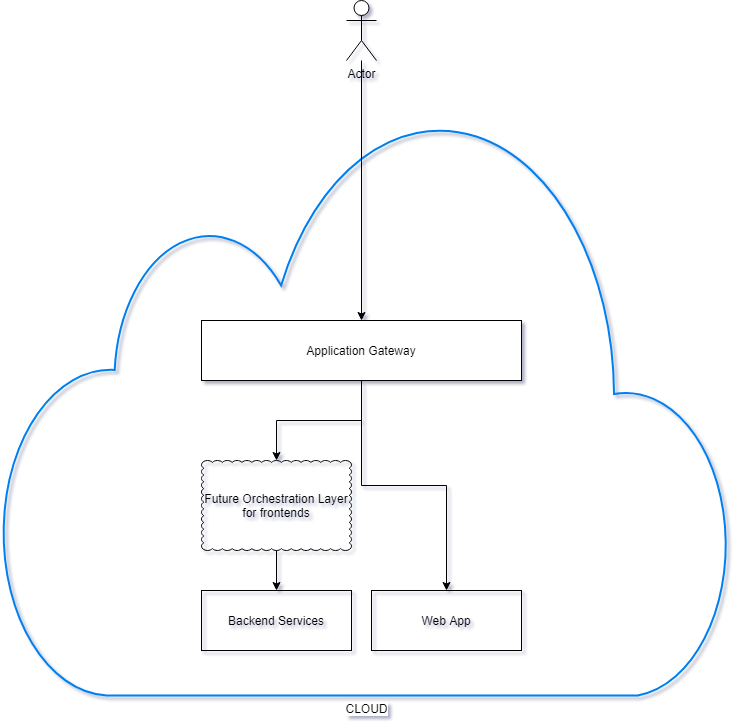

The diagram above was exported from draw.io. Its source (the exported page's mxGraphModel, read from the mxfile embedded in the PNG):
<mxGraphModel dx="1422" dy="762" grid="1" gridSize="10" guides="1" tooltips="1" connect="1" arrows="1" fold="1" page="1" pageScale="1" pageWidth="827" pageHeight="1169" math="0" shadow="0">
  <root>
    <mxCell id="0" />
    <mxCell id="1" parent="0" />
    <mxCell id="Dtj8-vzoBGpzy0nNIJsu-6" value="CLOUD" style="html=1;verticalLabelPosition=bottom;align=center;labelBackgroundColor=#ffffff;verticalAlign=top;strokeWidth=2;strokeColor=#0080F0;shadow=0;dashed=0;shape=mxgraph.ios7.icons.cloud;fillColor=none;" parent="1" vertex="1">
      <mxGeometry x="80" y="250" width="730" height="585" as="geometry" />
    </mxCell>
    <mxCell id="Dtj8-vzoBGpzy0nNIJsu-14" style="edgeStyle=orthogonalEdgeStyle;rounded=0;orthogonalLoop=1;jettySize=auto;html=1;" parent="1" source="Dtj8-vzoBGpzy0nNIJsu-3" target="Dtj8-vzoBGpzy0nNIJsu-9" edge="1">
      <mxGeometry relative="1" as="geometry" />
    </mxCell>
    <mxCell id="Dtj8-vzoBGpzy0nNIJsu-16" style="edgeStyle=orthogonalEdgeStyle;rounded=0;orthogonalLoop=1;jettySize=auto;html=1;" parent="1" source="Dtj8-vzoBGpzy0nNIJsu-3" target="Dtj8-vzoBGpzy0nNIJsu-12" edge="1">
      <mxGeometry relative="1" as="geometry" />
    </mxCell>
    <mxCell id="Dtj8-vzoBGpzy0nNIJsu-3" value="Application Gateway" style="rounded=0;whiteSpace=wrap;html=1;" parent="1" vertex="1">
      <mxGeometry x="280" y="460" width="320" height="60" as="geometry" />
    </mxCell>
    <mxCell id="Dtj8-vzoBGpzy0nNIJsu-17" style="edgeStyle=orthogonalEdgeStyle;rounded=0;orthogonalLoop=1;jettySize=auto;html=1;" parent="1" source="Dtj8-vzoBGpzy0nNIJsu-4" target="Dtj8-vzoBGpzy0nNIJsu-3" edge="1">
      <mxGeometry relative="1" as="geometry" />
    </mxCell>
    <mxCell id="Dtj8-vzoBGpzy0nNIJsu-4" value="Actor" style="shape=umlActor;verticalLabelPosition=bottom;verticalAlign=top;html=1;outlineConnect=0;" parent="1" vertex="1">
      <mxGeometry x="425" y="140" width="30" height="60" as="geometry" />
    </mxCell>
    <mxCell id="Dtj8-vzoBGpzy0nNIJsu-15" style="edgeStyle=orthogonalEdgeStyle;rounded=0;orthogonalLoop=1;jettySize=auto;html=1;entryX=0.5;entryY=0;entryDx=0;entryDy=0;" parent="1" source="Dtj8-vzoBGpzy0nNIJsu-9" target="Dtj8-vzoBGpzy0nNIJsu-11" edge="1">
      <mxGeometry relative="1" as="geometry" />
    </mxCell>
    <mxCell id="Dtj8-vzoBGpzy0nNIJsu-9" value="Future Orchestration Layer for frontends" style="whiteSpace=wrap;html=1;shape=mxgraph.basic.cloud_rect;fillColor=none;" parent="1" vertex="1">
      <mxGeometry x="280" y="600" width="150" height="90" as="geometry" />
    </mxCell>
    <mxCell id="Dtj8-vzoBGpzy0nNIJsu-11" value="Backend Services" style="rounded=0;whiteSpace=wrap;html=1;fillColor=none;" parent="1" vertex="1">
      <mxGeometry x="280" y="730" width="150" height="60" as="geometry" />
    </mxCell>
    <mxCell id="Dtj8-vzoBGpzy0nNIJsu-12" value="Web App" style="rounded=0;whiteSpace=wrap;html=1;fillColor=none;" parent="1" vertex="1">
      <mxGeometry x="450" y="730" width="150" height="60" as="geometry" />
    </mxCell>
  </root>
</mxGraphModel>